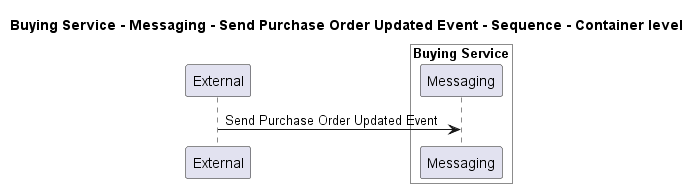

The diagram above was rendered by PlantUML. Its source (embedded in the PNG):
@startuml
!pragma layout smetana

title Buying Service - Messaging - Send Purchase Order Updated Event - Sequence - Container level

participant "External" as C4InterFlow.SoftwareSystems.ExternalSystem

box "Buying Service" #White
    participant "Messaging" as ECommercePlatform.SoftwareSystems.BuyingService.Containers.Messaging
end box


C4InterFlow.SoftwareSystems.ExternalSystem -> ECommercePlatform.SoftwareSystems.BuyingService.Containers.Messaging : Send Purchase Order Updated Event


@enduml